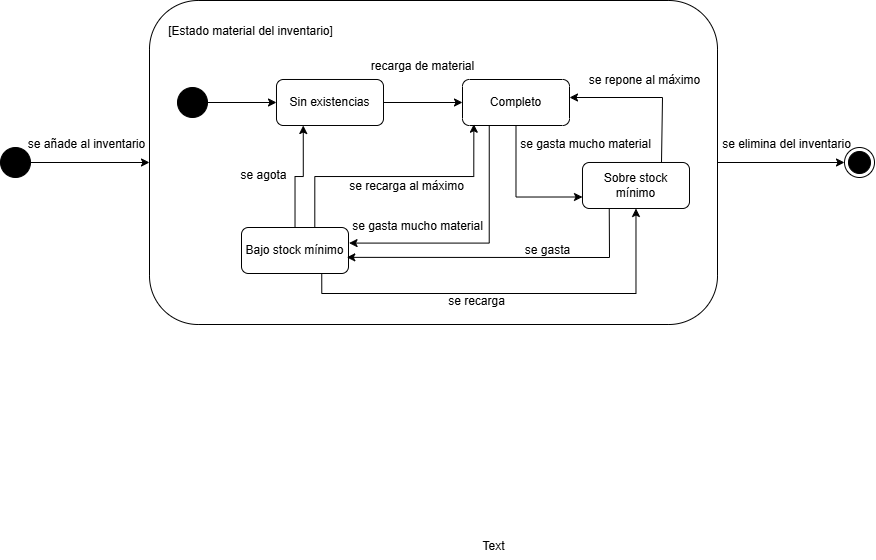

The diagram above was exported from draw.io. Its source (the exported page's mxGraphModel, read from the mxfile embedded in the PNG):
<mxGraphModel dx="1554" dy="110" grid="0" gridSize="10" guides="1" tooltips="1" connect="1" arrows="1" fold="1" page="0" pageScale="1" pageWidth="827" pageHeight="1169" math="0" shadow="0">
  <root>
    <mxCell id="0" />
    <mxCell id="1" parent="0" />
    <mxCell id="Wuzv8vCE0jB8JVZkiAC1-1" style="edgeStyle=orthogonalEdgeStyle;rounded=0;orthogonalLoop=1;jettySize=auto;html=1;entryX=0;entryY=0.5;entryDx=0;entryDy=0;" edge="1" parent="1" source="Wuzv8vCE0jB8JVZkiAC1-2" target="Wuzv8vCE0jB8JVZkiAC1-15">
      <mxGeometry relative="1" as="geometry" />
    </mxCell>
    <mxCell id="Wuzv8vCE0jB8JVZkiAC1-2" value="" style="rounded=1;whiteSpace=wrap;html=1;" vertex="1" parent="1">
      <mxGeometry x="144" y="483" width="568" height="324" as="geometry" />
    </mxCell>
    <mxCell id="Wuzv8vCE0jB8JVZkiAC1-3" style="edgeStyle=orthogonalEdgeStyle;rounded=0;orthogonalLoop=1;jettySize=auto;html=1;entryX=0;entryY=0.5;entryDx=0;entryDy=0;" edge="1" parent="1" source="Wuzv8vCE0jB8JVZkiAC1-4" target="Wuzv8vCE0jB8JVZkiAC1-2">
      <mxGeometry relative="1" as="geometry" />
    </mxCell>
    <mxCell id="Wuzv8vCE0jB8JVZkiAC1-4" value="" style="ellipse;fillColor=strokeColor;html=1;" vertex="1" parent="1">
      <mxGeometry x="-5" y="630" width="30" height="30" as="geometry" />
    </mxCell>
    <mxCell id="Wuzv8vCE0jB8JVZkiAC1-5" value="[Estado material del inventario]" style="text;html=1;align=center;verticalAlign=middle;resizable=0;points=[];autosize=1;strokeColor=none;fillColor=none;" vertex="1" parent="1">
      <mxGeometry x="153" y="501" width="183" height="26" as="geometry" />
    </mxCell>
    <mxCell id="Wuzv8vCE0jB8JVZkiAC1-56" style="edgeStyle=orthogonalEdgeStyle;rounded=0;orthogonalLoop=1;jettySize=auto;html=1;entryX=0;entryY=0.5;entryDx=0;entryDy=0;" edge="1" parent="1" source="Wuzv8vCE0jB8JVZkiAC1-7" target="Wuzv8vCE0jB8JVZkiAC1-17">
      <mxGeometry relative="1" as="geometry" />
    </mxCell>
    <mxCell id="Wuzv8vCE0jB8JVZkiAC1-7" value="" style="ellipse;fillColor=strokeColor;html=1;" vertex="1" parent="1">
      <mxGeometry x="172" y="570" width="30" height="30" as="geometry" />
    </mxCell>
    <mxCell id="Wuzv8vCE0jB8JVZkiAC1-61" style="edgeStyle=orthogonalEdgeStyle;rounded=0;orthogonalLoop=1;jettySize=auto;html=1;entryX=1.005;entryY=0.339;entryDx=0;entryDy=0;exitX=0.25;exitY=1;exitDx=0;exitDy=0;entryPerimeter=0;" edge="1" parent="1" source="Wuzv8vCE0jB8JVZkiAC1-9" target="Wuzv8vCE0jB8JVZkiAC1-18">
      <mxGeometry relative="1" as="geometry">
        <mxPoint x="476.5" y="632.5000000000001" as="sourcePoint" />
        <mxPoint x="308" y="793.5000000000001" as="targetPoint" />
      </mxGeometry>
    </mxCell>
    <mxCell id="Wuzv8vCE0jB8JVZkiAC1-62" style="edgeStyle=orthogonalEdgeStyle;rounded=0;orthogonalLoop=1;jettySize=auto;html=1;entryX=0;entryY=0.75;entryDx=0;entryDy=0;exitX=0.5;exitY=1;exitDx=0;exitDy=0;" edge="1" parent="1" source="Wuzv8vCE0jB8JVZkiAC1-9" target="Wuzv8vCE0jB8JVZkiAC1-54">
      <mxGeometry relative="1" as="geometry" />
    </mxCell>
    <mxCell id="Wuzv8vCE0jB8JVZkiAC1-9" value="Completo" style="rounded=1;whiteSpace=wrap;html=1;" vertex="1" parent="1">
      <mxGeometry x="457" y="562" width="107" height="46" as="geometry" />
    </mxCell>
    <mxCell id="Wuzv8vCE0jB8JVZkiAC1-15" value="" style="ellipse;html=1;shape=endState;fillColor=strokeColor;" vertex="1" parent="1">
      <mxGeometry x="839" y="630" width="30" height="30" as="geometry" />
    </mxCell>
    <mxCell id="Wuzv8vCE0jB8JVZkiAC1-57" style="edgeStyle=orthogonalEdgeStyle;rounded=0;orthogonalLoop=1;jettySize=auto;html=1;" edge="1" parent="1" source="Wuzv8vCE0jB8JVZkiAC1-17" target="Wuzv8vCE0jB8JVZkiAC1-9">
      <mxGeometry relative="1" as="geometry" />
    </mxCell>
    <mxCell id="Wuzv8vCE0jB8JVZkiAC1-17" value="Sin existencias" style="rounded=1;whiteSpace=wrap;html=1;" vertex="1" parent="1">
      <mxGeometry x="271" y="562" width="107" height="46" as="geometry" />
    </mxCell>
    <mxCell id="Wuzv8vCE0jB8JVZkiAC1-64" style="edgeStyle=orthogonalEdgeStyle;rounded=0;orthogonalLoop=1;jettySize=auto;html=1;exitX=0.75;exitY=1;exitDx=0;exitDy=0;" edge="1" parent="1" source="Wuzv8vCE0jB8JVZkiAC1-18" target="Wuzv8vCE0jB8JVZkiAC1-54">
      <mxGeometry relative="1" as="geometry" />
    </mxCell>
    <mxCell id="Wuzv8vCE0jB8JVZkiAC1-66" style="edgeStyle=orthogonalEdgeStyle;rounded=0;orthogonalLoop=1;jettySize=auto;html=1;exitX=0.685;exitY=0.019;exitDx=0;exitDy=0;exitPerimeter=0;entryX=0.106;entryY=0.972;entryDx=0;entryDy=0;entryPerimeter=0;" edge="1" parent="1" source="Wuzv8vCE0jB8JVZkiAC1-18" target="Wuzv8vCE0jB8JVZkiAC1-9">
      <mxGeometry relative="1" as="geometry">
        <mxPoint x="457" y="608" as="targetPoint" />
      </mxGeometry>
    </mxCell>
    <mxCell id="Wuzv8vCE0jB8JVZkiAC1-69" style="edgeStyle=orthogonalEdgeStyle;rounded=0;orthogonalLoop=1;jettySize=auto;html=1;entryX=0.25;entryY=1;entryDx=0;entryDy=0;" edge="1" parent="1" source="Wuzv8vCE0jB8JVZkiAC1-18" target="Wuzv8vCE0jB8JVZkiAC1-17">
      <mxGeometry relative="1" as="geometry" />
    </mxCell>
    <mxCell id="Wuzv8vCE0jB8JVZkiAC1-18" value="Bajo stock mínimo" style="rounded=1;whiteSpace=wrap;html=1;" vertex="1" parent="1">
      <mxGeometry x="236" y="710" width="107" height="46" as="geometry" />
    </mxCell>
    <mxCell id="Wuzv8vCE0jB8JVZkiAC1-23" style="edgeStyle=orthogonalEdgeStyle;rounded=0;orthogonalLoop=1;jettySize=auto;html=1;exitX=0.5;exitY=1;exitDx=0;exitDy=0;" edge="1" parent="1">
      <mxGeometry relative="1" as="geometry">
        <mxPoint x="734.5" y="608" as="sourcePoint" />
        <mxPoint x="734.5" y="608" as="targetPoint" />
      </mxGeometry>
    </mxCell>
    <mxCell id="Wuzv8vCE0jB8JVZkiAC1-48" value="se gasta mucho material" style="text;html=1;align=center;verticalAlign=middle;resizable=0;points=[];autosize=1;strokeColor=none;fillColor=none;" vertex="1" parent="1">
      <mxGeometry x="505" y="614" width="149" height="26" as="geometry" />
    </mxCell>
    <mxCell id="Wuzv8vCE0jB8JVZkiAC1-53" value="Text" style="text;html=1;align=center;verticalAlign=middle;resizable=0;points=[];autosize=1;strokeColor=none;fillColor=none;" vertex="1" parent="1">
      <mxGeometry x="468" y="1016" width="40" height="26" as="geometry" />
    </mxCell>
    <mxCell id="Wuzv8vCE0jB8JVZkiAC1-54" value="Sobre stock mínimo" style="rounded=1;whiteSpace=wrap;html=1;" vertex="1" parent="1">
      <mxGeometry x="577" y="645" width="107" height="46" as="geometry" />
    </mxCell>
    <mxCell id="Wuzv8vCE0jB8JVZkiAC1-58" value="recarga de material" style="text;html=1;align=center;verticalAlign=middle;resizable=0;points=[];autosize=1;strokeColor=none;fillColor=none;" vertex="1" parent="1">
      <mxGeometry x="357" y="536" width="121" height="26" as="geometry" />
    </mxCell>
    <mxCell id="Wuzv8vCE0jB8JVZkiAC1-63" value="se gasta mucho material" style="text;html=1;align=center;verticalAlign=middle;resizable=0;points=[];autosize=1;strokeColor=none;fillColor=none;" vertex="1" parent="1">
      <mxGeometry x="337" y="696" width="149" height="26" as="geometry" />
    </mxCell>
    <mxCell id="Wuzv8vCE0jB8JVZkiAC1-65" value="se recarga" style="text;html=1;align=center;verticalAlign=middle;resizable=0;points=[];autosize=1;strokeColor=none;fillColor=none;" vertex="1" parent="1">
      <mxGeometry x="433" y="771" width="75" height="26" as="geometry" />
    </mxCell>
    <mxCell id="Wuzv8vCE0jB8JVZkiAC1-67" value="se recarga al máximo" style="text;html=1;align=center;verticalAlign=middle;resizable=0;points=[];autosize=1;strokeColor=none;fillColor=none;" vertex="1" parent="1">
      <mxGeometry x="334" y="656.5" width="133" height="26" as="geometry" />
    </mxCell>
    <mxCell id="Wuzv8vCE0jB8JVZkiAC1-70" value="se agota" style="text;html=1;align=center;verticalAlign=middle;resizable=0;points=[];autosize=1;strokeColor=none;fillColor=none;" vertex="1" parent="1">
      <mxGeometry x="226" y="645" width="64" height="26" as="geometry" />
    </mxCell>
    <mxCell id="Wuzv8vCE0jB8JVZkiAC1-71" value="" style="endArrow=classic;html=1;rounded=0;entryX=0.984;entryY=0.649;entryDx=0;entryDy=0;exitX=0.25;exitY=1;exitDx=0;exitDy=0;entryPerimeter=0;" edge="1" parent="1" source="Wuzv8vCE0jB8JVZkiAC1-54" target="Wuzv8vCE0jB8JVZkiAC1-18">
      <mxGeometry width="50" height="50" relative="1" as="geometry">
        <mxPoint x="508" y="766" as="sourcePoint" />
        <mxPoint x="558" y="716" as="targetPoint" />
        <Array as="points">
          <mxPoint x="604" y="740" />
        </Array>
      </mxGeometry>
    </mxCell>
    <mxCell id="Wuzv8vCE0jB8JVZkiAC1-72" value="se gasta" style="text;html=1;align=center;verticalAlign=middle;resizable=0;points=[];autosize=1;strokeColor=none;fillColor=none;" vertex="1" parent="1">
      <mxGeometry x="510" y="720" width="63" height="26" as="geometry" />
    </mxCell>
    <mxCell id="Wuzv8vCE0jB8JVZkiAC1-74" value="" style="endArrow=classic;html=1;rounded=0;" edge="1" parent="1">
      <mxGeometry width="50" height="50" relative="1" as="geometry">
        <mxPoint x="656" y="645" as="sourcePoint" />
        <mxPoint x="564" y="580" as="targetPoint" />
        <Array as="points">
          <mxPoint x="657" y="580" />
        </Array>
      </mxGeometry>
    </mxCell>
    <mxCell id="Wuzv8vCE0jB8JVZkiAC1-75" value="se repone al máximo" style="text;html=1;align=center;verticalAlign=middle;resizable=0;points=[];autosize=1;strokeColor=none;fillColor=none;" vertex="1" parent="1">
      <mxGeometry x="574" y="550" width="129" height="26" as="geometry" />
    </mxCell>
    <mxCell id="Wuzv8vCE0jB8JVZkiAC1-77" value="se añade al inventario" style="text;html=1;align=center;verticalAlign=middle;resizable=0;points=[];autosize=1;strokeColor=none;fillColor=none;" vertex="1" parent="1">
      <mxGeometry x="13" y="614" width="135" height="26" as="geometry" />
    </mxCell>
    <mxCell id="Wuzv8vCE0jB8JVZkiAC1-78" value="se elimina del inventario" style="text;html=1;align=center;verticalAlign=middle;resizable=0;points=[];autosize=1;strokeColor=none;fillColor=none;" vertex="1" parent="1">
      <mxGeometry x="707" y="614" width="147" height="26" as="geometry" />
    </mxCell>
  </root>
</mxGraphModel>